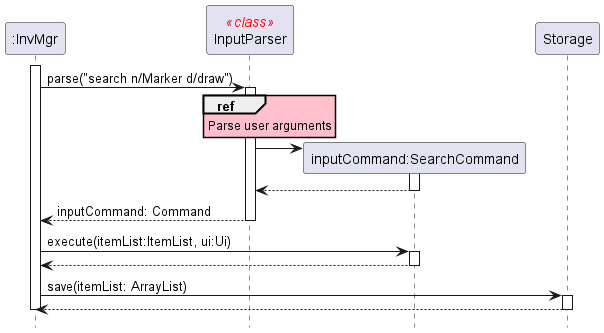

The diagram above was rendered by PlantUML. Its source (embedded in the PNG):
@startuml

skinparam sequenceStereotypeFontColor red
skinparam SequenceReferenceBackgroundColor pink
hide footbox

Participant ":InvMgr" as InvMgr
Participant "InputParser" as InputParser <<class>>
Participant "inputCommand:SearchCommand" as SearchCommand

activate InvMgr
    InvMgr -> InputParser: parse("search n/Marker d/draw")
    ref over InputParser
        Parse user arguments
    end
    activate InputParser
        create SearchCommand
        InputParser -> SearchCommand:
        activate SearchCommand
        return
    return inputCommand: Command

    InvMgr -> SearchCommand: execute(itemList:ItemList, ui:Ui)
    activate SearchCommand
    return

    InvMgr -> Storage: save(itemList: ArrayList)
    activate Storage
    return

deactivate InvMgr

@enduml